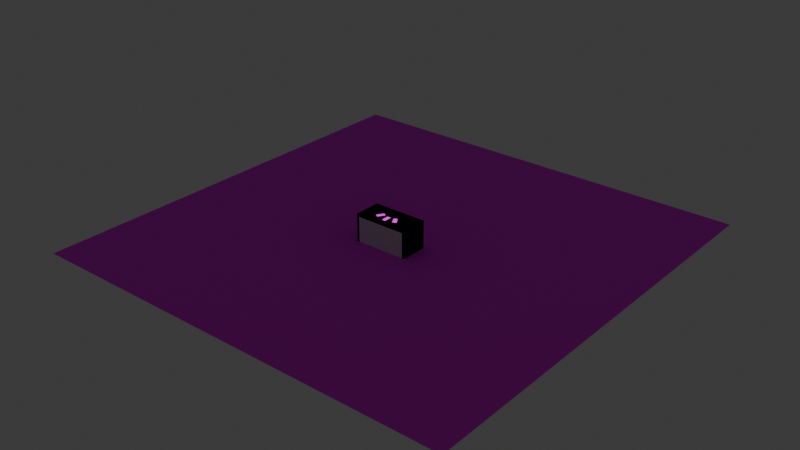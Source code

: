 # Source: layout.blend  (saved by Blender 4.4.32; exported with 4.5.12 LTS)
import bpy
from mathutils import Matrix  # noqa: F401  (used for matrix-valued properties, if any)

bpy.ops.wm.read_factory_settings(use_empty=True)
scene = bpy.context.scene
scene.name = 'Scene'

# ---- collections
col_table = bpy.data.collections.new('Table'); scene.collection.children.link(col_table)
col_refs = bpy.data.collections.new('Refs'); scene.collection.children.link(col_refs)

# ---- images (referenced by path relative to the original .blend; pixels are not part of the script)
import os
ASSET_DIR = os.environ.get("B2B_ASSET_DIR", "")  # directory of the original .blend (textures are referenced by path, not embedded)
HERE = os.path.dirname(os.path.abspath(__file__))  # packed textures are extracted next to this script under _unpacked/

def load_image(name, relpath, width, height, colorspace="sRGB"):
    """Load a texture the original file referenced (path relative to the .blend, or extracted next to this script)."""
    p = next((c for c in (os.path.join(HERE, relpath), os.path.join(ASSET_DIR, relpath)) if relpath and os.path.exists(c)), "")
    if p:
        img = bpy.data.images.load(p, check_existing=True)
        img.name = name
    else:  # same state as the original file: an image datablock whose file is absent (Cycles renders it pink)
        img = bpy.data.images.new(name, width, height)
        img.source = "FILE"
        img.filepath = "//" + (relpath or name)
    img.colorspace_settings.name = colorspace
    return img
img_megamaterial_png = load_image('megamaterial.png', 'megamaterial.png', 1024, 1024, 'sRGB')

# ---- materials (node trees are filled in below, after node groups)
mat_megamaterial = bpy.data.materials.new('megamaterial')
mat_megamaterial_emission = bpy.data.materials.new('megamaterial_emission')

# ---- material node trees
mat_megamaterial.use_nodes = True; mat_megamaterial.node_tree.nodes.clear()
_N = mat_megamaterial.node_tree.nodes; _L = mat_megamaterial.node_tree.links
n0 = _N.new('ShaderNodeBsdfPrincipled'); n0.name = 'Principled BSDF'; n0.location = (10, 300)
n0.inputs[2].default_value = 1.0
n1 = _N.new('ShaderNodeOutputMaterial'); n1.name = 'Material Output'; n1.location = (300, 300)
n2 = _N.new('ShaderNodeTexImage'); n2.name = 'Image Texture'; n2.location = (-280, 276)
n2.image = img_megamaterial_png
_L.new(n0.outputs[0], n1.inputs[0])
_L.new(n2.outputs[0], n0.inputs[0])
n1.is_active_output = True
mat_megamaterial_emission.use_nodes = True; mat_megamaterial_emission.node_tree.nodes.clear()
_N = mat_megamaterial_emission.node_tree.nodes; _L = mat_megamaterial_emission.node_tree.links
n0 = _N.new('ShaderNodeBsdfPrincipled'); n0.name = 'Principled BSDF'; n0.location = (10, 300)
n0.inputs[2].default_value = 1.0
n0.inputs[28].default_value = 1.0
n1 = _N.new('ShaderNodeOutputMaterial'); n1.name = 'Material Output'; n1.location = (300, 300)
n2 = _N.new('ShaderNodeTexImage'); n2.name = 'Image Texture'; n2.location = (-280, 276)
n2.image = img_megamaterial_png
n3 = _N.new('ShaderNodeTexImage'); n3.name = 'Image Texture.001'; n3.location = (-300, -52)
n3.image = img_megamaterial_png
_L.new(n0.outputs[0], n1.inputs[0])
_L.new(n2.outputs[0], n0.inputs[0])
_L.new(n3.outputs[0], n0.inputs[27])
n1.is_active_output = True

# ---- world
world_world = bpy.data.worlds.new('World'); scene.world = world_world
world_world.use_nodes = True; world_world.node_tree.nodes.clear()
_N = world_world.node_tree.nodes; _L = world_world.node_tree.links
n0 = _N.new('ShaderNodeOutputWorld'); n0.name = 'World Output'; n0.location = (300, 300)
n1 = _N.new('ShaderNodeBackground'); n1.name = 'Background'; n1.location = (10, 300)
n1.inputs[0].default_value = (0.05088, 0.05088, 0.05088, 1.0)
_L.new(n1.outputs[0], n0.inputs[0])
n0.is_active_output = True
world_world.color = (0.05088, 0.05088, 0.05088)
world_world.sun_shadow_jitter_overblur = 0.0

# ---- meshes
me_plane_001 = bpy.data.meshes.new('Plane.001')
me_plane_001.from_pydata([(1.0, 0.0, 1.0), (-1.0, 0.0, 1.0), (1.0, -1.0, 1.0), (-1.0, -1.0, 1.0), (1.0, 0.0, 0.0), (-1.0, 0.0, 0.0), (1.0, -1.0, 0.0), (-1.0, -1.0, 0.0)], [], [(3, 1, 5, 7), (0, 2, 6, 4), (2, 0, 1, 3)])
_uv = me_plane_001.uv_layers.new(name='UVMap')
_uv.uv.foreach_set('vector', [0.1908, 0.4262, 0.1908, 0.4262, 0.1908, 0.4262, 0.1908, 0.4262, 0.1908, 0.4262, 0.1908, 0.4262, 0.1908, 0.4262, 0.1908, 0.4262, 0.1908, 0.4262, 0.1908, 0.4262, 0.1908, 0.4262, 0.1908, 0.4262])
me_plane_001.materials.append(mat_megamaterial)
me_plane_001.update()
me_plane = bpy.data.meshes.new('Plane')
me_plane.from_pydata([(-8.0, -8.0, 0.0), (8.0, -8.0, 0.0), (-8.0, 8.0, 0.0), (8.0, 8.0, 0.0), (-8.0, 0.0, 0.0), (0.0, -8.0, 0.0), (8.0, 0.0, 0.0), (0.0, 8.0, 0.0), (0.0, 0.0, 0.0), (-8.0, -4.0, 0.0), (4.0, -8.0, 0.0), (8.0, 4.0, 0.0), (-4.0, 8.0, 0.0), (-8.0, 4.0, 0.0), (-4.0, -8.0, 0.0), (8.0, -4.0, 0.0), (4.0, 8.0, 0.0), (0.0, 4.0, 0.0), (0.0, -4.0, 0.0), (-4.0, 0.0, 0.0), (4.0, 0.0, 0.0), (4.0, -4.0, 0.0), (-4.0, -4.0, 0.0), (-4.0, 4.0, 0.0), (4.0, 4.0, 0.0), (-8.0, -6.0, 0.0), (6.0, -8.0, 0.0), (8.0, 6.0, 0.0), (-6.0, 8.0, 0.0), (-8.0, 2.0, 0.0), (-2.0, -8.0, 0.0), (8.0, -2.0, 0.0), (2.0, 8.0, 0.0), (0.0, 6.0, 0.0), (0.0, -2.0, 0.0), (-6.0, 0.0, 0.0), (2.0, 0.0, 0.0), (-8.0, -2.0, 0.0), (2.0, -8.0, 0.0), (8.0, 2.0, 0.0), (-2.0, 8.0, 0.0), (-8.0, 6.0, 0.0), (-6.0, -8.0, 0.0), (8.0, -6.0, 0.0), (6.0, 8.0, 0.0), (0.0, 2.0, 0.0), (0.0, -6.0, 0.0), (-2.0, 0.0, 0.0), (6.0, 0.0, 0.0), (4.0, -2.0, 0.0), (4.0, -6.0, 0.0), (2.0, -4.0, 0.0), (6.0, -4.0, 0.0), (-4.0, -2.0, 0.0), (-4.0, -6.0, 0.0), (-6.0, -4.0, 0.0), (-2.0, -4.0, 0.0), (-4.0, 6.0, 0.0), (-4.0, 2.0, 0.0), (-6.0, 4.0, 0.0), (-2.0, 4.0, 0.0), (4.0, 6.0, 0.0), (4.0, 2.0, 0.0), (2.0, 4.0, 0.0), (6.0, 4.0, 0.0), (6.0, 2.0, 0.0), (2.0, 2.0, 0.0), (2.0, 6.0, 0.0), (-2.0, 2.0, 0.0), (-6.0, 2.0, 0.0), (-6.0, 6.0, 0.0), (-2.0, -6.0, 0.0), (-6.0, -6.0, 0.0), (-6.0, -2.0, 0.0), (6.0, -6.0, 0.0), (2.0, -6.0, 0.0), (2.0, -2.0, 0.0), (6.0, -2.0, 0.0), (-2.0, -2.0, 0.0), (-2.0, 6.0, 0.0), (6.0, 6.0, 0.0), (-8.0, -7.0, 0.0), (7.0, -8.0, 0.0), (8.0, 7.0, 0.0), (-7.0, 8.0, 0.0), (-8.0, 1.0, 0.0), (-1.0, -8.0, 0.0), (8.0, -1.0, 0.0), (1.0, 8.0, 0.0), (0.0, 7.0, 0.0), (0.0, -1.0, 0.0), (-7.0, 0.0, 0.0), (1.0, 0.0, 0.0), (-8.0, -3.0, 0.0), (3.0, -8.0, 0.0), (8.0, 3.0, 0.0), (-3.0, 8.0, 0.0), (-8.0, 5.0, 0.0), (-5.0, -8.0, 0.0), (8.0, -5.0, 0.0), (5.0, 8.0, 0.0), (0.0, 3.0, 0.0), (0.0, -5.0, 0.0), (-3.0, 0.0, 0.0), (5.0, 0.0, 0.0), (4.0, -1.0, 0.0), (4.0, -5.0, 0.0), (1.0, -4.0, 0.0), (5.0, -4.0, 0.0), (-4.0, -1.0, 0.0), (-4.0, -5.0, 0.0), (-7.0, -4.0, 0.0), (-3.0, -4.0, 0.0), (-4.0, 7.0, 0.0), (-4.0, 3.0, 0.0), (-7.0, 4.0, 0.0), (-3.0, 4.0, 0.0), (4.0, 7.0, 0.0), (4.0, 3.0, 0.0), (1.0, 4.0, 0.0), (5.0, 4.0, 0.0), (-8.0, -5.0, 0.0), (5.0, -8.0, 0.0), (8.0, 5.0, 0.0), (-5.0, 8.0, 0.0), (-8.0, 3.0, 0.0), (-3.0, -8.0, 0.0), (8.0, -3.0, 0.0), (3.0, 8.0, 0.0), (0.0, 5.0, 0.0), (0.0, -3.0, 0.0), (-5.0, 0.0, 0.0), (3.0, 0.0, 0.0), (-8.0, -1.0, 0.0), (1.0, -8.0, 0.0), (8.0, 1.0, 0.0), (-1.0, 8.0, 0.0), (-8.0, 7.0, 0.0), (-7.0, -8.0, 0.0), (8.0, -7.0, 0.0), (7.0, 8.0, 0.0), (0.0, 1.0, 0.0), (0.0, -7.0, 0.0), (-1.0, 0.0, 0.0), (7.0, 0.0, 0.0), (4.0, -3.0, 0.0), (4.0, -7.0, 0.0), (3.0, -4.0, 0.0), (7.0, -4.0, 0.0), (-4.0, -3.0, 0.0), (-4.0, -7.0, 0.0), (-5.0, -4.0, 0.0), (-1.0, -4.0, 0.0), (-4.0, 5.0, 0.0), (-4.0, 1.0, 0.0), (-5.0, 4.0, 0.0), (-1.0, 4.0, 0.0), (4.0, 5.0, 0.0), (4.0, 1.0, 0.0), (3.0, 4.0, 0.0), (7.0, 4.0, 0.0), (6.0, 3.0, 0.0), (6.0, 1.0, 0.0), (5.0, 2.0, 0.0), (7.0, 2.0, 0.0), (2.0, 3.0, 0.0), (2.0, 1.0, 0.0), (1.0, 2.0, 0.0), (3.0, 2.0, 0.0), (2.0, 7.0, 0.0), (2.0, 5.0, 0.0), (1.0, 6.0, 0.0), (3.0, 6.0, 0.0), (-2.0, 3.0, 0.0), (-2.0, 1.0, 0.0), (-3.0, 2.0, 0.0), (-1.0, 2.0, 0.0), (-6.0, 3.0, 0.0), (-6.0, 1.0, 0.0), (-7.0, 2.0, 0.0), (-5.0, 2.0, 0.0), (-6.0, 7.0, 0.0), (-6.0, 5.0, 0.0), (-7.0, 6.0, 0.0), (-5.0, 6.0, 0.0), (-2.0, -5.0, 0.0), (-2.0, -7.0, 0.0), (-3.0, -6.0, 0.0), (-1.0, -6.0, 0.0), (-6.0, -5.0, 0.0), (-6.0, -7.0, 0.0), (-7.0, -6.0, 0.0), (-5.0, -6.0, 0.0), (-6.0, -1.0, 0.0), (-6.0, -3.0, 0.0), (-7.0, -2.0, 0.0), (-5.0, -2.0, 0.0), (6.0, -5.0, 0.0), (6.0, -7.0, 0.0), (5.0, -6.0, 0.0), (7.0, -6.0, 0.0), (2.0, -5.0, 0.0), (2.0, -7.0, 0.0), (1.0, -6.0, 0.0), (3.0, -6.0, 0.0), (2.0, -1.0, 0.0), (2.0, -3.0, 0.0), (1.0, -2.0, 0.0), (3.0, -2.0, 0.0), (6.0, -1.0, 0.0), (6.0, -3.0, 0.0), (5.0, -2.0, 0.0), (7.0, -2.0, 0.0), (-2.0, -1.0, 0.0), (-2.0, -3.0, 0.0), (-3.0, -2.0, 0.0), (-1.0, -2.0, 0.0), (-2.0, 7.0, 0.0), (-2.0, 5.0, 0.0), (-3.0, 6.0, 0.0), (-1.0, 6.0, 0.0), (6.0, 7.0, 0.0), (6.0, 5.0, 0.0), (5.0, 6.0, 0.0), (7.0, 6.0, 0.0), (7.0, 5.0, 0.0), (5.0, 5.0, 0.0), (5.0, 7.0, 0.0), (-1.0, 5.0, 0.0), (-3.0, 5.0, 0.0), (-3.0, 7.0, 0.0), (-1.0, -3.0, 0.0), (-3.0, -3.0, 0.0), (-3.0, -1.0, 0.0), (7.0, -3.0, 0.0), (5.0, -3.0, 0.0), (5.0, -1.0, 0.0), (3.0, -3.0, 0.0), (1.0, -3.0, 0.0), (1.0, -1.0, 0.0), (3.0, -7.0, 0.0), (1.0, -7.0, 0.0), (1.0, -5.0, 0.0), (7.0, -7.0, 0.0), (5.0, -7.0, 0.0), (5.0, -5.0, 0.0), (-5.0, -3.0, 0.0), (-7.0, -3.0, 0.0), (-7.0, -1.0, 0.0), (-5.0, -7.0, 0.0), (-7.0, -7.0, 0.0), (-7.0, -5.0, 0.0), (-1.0, -7.0, 0.0), (-3.0, -7.0, 0.0), (-3.0, -5.0, 0.0), (-5.0, 5.0, 0.0), (-7.0, 5.0, 0.0), (-7.0, 7.0, 0.0), (-5.0, 1.0, 0.0), (-7.0, 1.0, 0.0), (-7.0, 3.0, 0.0), (-1.0, 1.0, 0.0), (-3.0, 1.0, 0.0), (-3.0, 3.0, 0.0), (3.0, 5.0, 0.0), (1.0, 5.0, 0.0), (1.0, 7.0, 0.0), (3.0, 1.0, 0.0), (1.0, 1.0, 0.0), (1.0, 3.0, 0.0), (7.0, 1.0, 0.0), (5.0, 1.0, 0.0), (5.0, 3.0, 0.0), (7.0, 3.0, 0.0), (3.0, 3.0, 0.0), (3.0, 7.0, 0.0), (-1.0, 3.0, 0.0), (-5.0, 3.0, 0.0), (-5.0, 7.0, 0.0), (-1.0, -5.0, 0.0), (-5.0, -5.0, 0.0), (-5.0, -1.0, 0.0), (7.0, -5.0, 0.0), (3.0, -5.0, 0.0), (3.0, -1.0, 0.0), (7.0, -1.0, 0.0), (-1.0, -1.0, 0.0), (-1.0, 7.0, 0.0), (7.0, 7.0, 0.0)], [], [(288, 83, 3, 140), (287, 89, 7, 136), (286, 90, 8, 143), (285, 87, 6, 144), (284, 105, 20, 132), (283, 106, 21, 147), (282, 99, 15, 148), (281, 109, 19, 131), (280, 110, 22, 151), (279, 102, 18, 152), (278, 113, 12, 124), (277, 114, 23, 155), (276, 101, 17, 156), (275, 117, 16, 128), (274, 118, 24, 159), (273, 95, 11, 160), (272, 161, 64, 120), (271, 162, 65, 163), (270, 135, 39, 164), (269, 165, 63, 119), (268, 166, 66, 167), (267, 158, 62, 168), (266, 169, 32, 88), (265, 170, 67, 171), (264, 157, 61, 172), (263, 173, 60, 116), (262, 174, 68, 175), (261, 141, 45, 176), (260, 177, 59, 115), (259, 178, 69, 179), (258, 154, 58, 180), (257, 181, 28, 84), (256, 182, 70, 183), (255, 153, 57, 184), (254, 185, 56, 112), (253, 186, 71, 187), (252, 142, 46, 188), (251, 189, 55, 111), (250, 190, 72, 191), (249, 150, 54, 192), (248, 193, 35, 91), (247, 194, 73, 195), (246, 149, 53, 196), (245, 197, 52, 108), (244, 198, 74, 199), (243, 139, 43, 200), (242, 201, 51, 107), (241, 202, 75, 203), (240, 146, 50, 204), (239, 205, 36, 92), (238, 206, 76, 207), (237, 145, 49, 208), (236, 209, 48, 104), (235, 210, 77, 211), (234, 127, 31, 212), (233, 213, 47, 103), (232, 214, 78, 215), (231, 130, 34, 216), (230, 217, 40, 96), (229, 218, 79, 219), (228, 129, 33, 220), (227, 221, 44, 100), (226, 222, 80, 223), (225, 123, 27, 224), (222, 225, 224, 80), (64, 160, 225, 222), (160, 11, 123, 225), (157, 226, 223, 61), (24, 120, 226, 157), (120, 64, 222, 226), (117, 227, 100, 16), (61, 223, 227, 117), (223, 80, 221, 227), (218, 228, 220, 79), (60, 156, 228, 218), (156, 17, 129, 228), (153, 229, 219, 57), (23, 116, 229, 153), (116, 60, 218, 229), (113, 230, 96, 12), (57, 219, 230, 113), (219, 79, 217, 230), (214, 231, 216, 78), (56, 152, 231, 214), (152, 18, 130, 231), (149, 232, 215, 53), (22, 112, 232, 149), (112, 56, 214, 232), (109, 233, 103, 19), (53, 215, 233, 109), (215, 78, 213, 233), (210, 234, 212, 77), (52, 148, 234, 210), (148, 15, 127, 234), (145, 235, 211, 49), (21, 108, 235, 145), (108, 52, 210, 235), (105, 236, 104, 20), (49, 211, 236, 105), (211, 77, 209, 236), (206, 237, 208, 76), (51, 147, 237, 206), (147, 21, 145, 237), (130, 238, 207, 34), (18, 107, 238, 130), (107, 51, 206, 238), (90, 239, 92, 8), (34, 207, 239, 90), (207, 76, 205, 239), (202, 240, 204, 75), (38, 94, 240, 202), (94, 10, 146, 240), (142, 241, 203, 46), (5, 134, 241, 142), (134, 38, 202, 241), (102, 242, 107, 18), (46, 203, 242, 102), (203, 75, 201, 242), (198, 243, 200, 74), (26, 82, 243, 198), (82, 1, 139, 243), (146, 244, 199, 50), (10, 122, 244, 146), (122, 26, 198, 244), (106, 245, 108, 21), (50, 199, 245, 106), (199, 74, 197, 245), (194, 246, 196, 73), (55, 151, 246, 194), (151, 22, 149, 246), (93, 247, 195, 37), (9, 111, 247, 93), (111, 55, 194, 247), (133, 248, 91, 4), (37, 195, 248, 133), (195, 73, 193, 248), (190, 249, 192, 72), (42, 98, 249, 190), (98, 14, 150, 249), (81, 250, 191, 25), (0, 138, 250, 81), (138, 42, 190, 250), (121, 251, 111, 9), (25, 191, 251, 121), (191, 72, 189, 251), (186, 252, 188, 71), (30, 86, 252, 186), (86, 5, 142, 252), (150, 253, 187, 54), (14, 126, 253, 150), (126, 30, 186, 253), (110, 254, 112, 22), (54, 187, 254, 110), (187, 71, 185, 254), (182, 255, 184, 70), (59, 155, 255, 182), (155, 23, 153, 255), (97, 256, 183, 41), (13, 115, 256, 97), (115, 59, 182, 256), (137, 257, 84, 2), (41, 183, 257, 137), (183, 70, 181, 257), (178, 258, 180, 69), (35, 131, 258, 178), (131, 19, 154, 258), (85, 259, 179, 29), (4, 91, 259, 85), (91, 35, 178, 259), (125, 260, 115, 13), (29, 179, 260, 125), (179, 69, 177, 260), (174, 261, 176, 68), (47, 143, 261, 174), (143, 8, 141, 261), (154, 262, 175, 58), (19, 103, 262, 154), (103, 47, 174, 262), (114, 263, 116, 23), (58, 175, 263, 114), (175, 68, 173, 263), (170, 264, 172, 67), (63, 159, 264, 170), (159, 24, 157, 264), (129, 265, 171, 33), (17, 119, 265, 129), (119, 63, 170, 265), (89, 266, 88, 7), (33, 171, 266, 89), (171, 67, 169, 266), (166, 267, 168, 66), (36, 132, 267, 166), (132, 20, 158, 267), (141, 268, 167, 45), (8, 92, 268, 141), (92, 36, 166, 268), (101, 269, 119, 17), (45, 167, 269, 101), (167, 66, 165, 269), (162, 270, 164, 65), (48, 144, 270, 162), (144, 6, 135, 270), (158, 271, 163, 62), (20, 104, 271, 158), (104, 48, 162, 271), (118, 272, 120, 24), (62, 163, 272, 118), (163, 65, 161, 272), (161, 273, 160, 64), (65, 164, 273, 161), (164, 39, 95, 273), (165, 274, 159, 63), (66, 168, 274, 165), (168, 62, 118, 274), (169, 275, 128, 32), (67, 172, 275, 169), (172, 61, 117, 275), (173, 276, 156, 60), (68, 176, 276, 173), (176, 45, 101, 276), (177, 277, 155, 59), (69, 180, 277, 177), (180, 58, 114, 277), (181, 278, 124, 28), (70, 184, 278, 181), (184, 57, 113, 278), (185, 279, 152, 56), (71, 188, 279, 185), (188, 46, 102, 279), (189, 280, 151, 55), (72, 192, 280, 189), (192, 54, 110, 280), (193, 281, 131, 35), (73, 196, 281, 193), (196, 53, 109, 281), (197, 282, 148, 52), (74, 200, 282, 197), (200, 43, 99, 282), (201, 283, 147, 51), (75, 204, 283, 201), (204, 50, 106, 283), (205, 284, 132, 36), (76, 208, 284, 205), (208, 49, 105, 284), (209, 285, 144, 48), (77, 212, 285, 209), (212, 31, 87, 285), (213, 286, 143, 47), (78, 216, 286, 213), (216, 34, 90, 286), (217, 287, 136, 40), (79, 220, 287, 217), (220, 33, 89, 287), (221, 288, 140, 44), (80, 224, 288, 221), (224, 27, 83, 288)])
_uv = me_plane.uv_layers.new(name='UVMap')
_uv.uv.foreach_set('vector', [0.01033, 0.3454, 0.01033, 0.3454, 0.01033, 0.3486, 0.01033, 0.3486, 0.01033, 0.3454, 0.01033, 0.3454, 0.01033, 0.3486, 0.01033, 0.3486, 0.01033, 0.3195, 0.01033, 0.3195, 0.01033, 0.3228, 0.01033, 0.3228, 0.01033, 0.3195, 0.01033, 0.3195, 0.01033, 0.3228, 0.01033, 0.3228, 0.01033, 0.3195, 0.01033, 0.3195, 0.01033, 0.3228, 0.01033, 0.3228, 0.01033, 0.3066, 0.01033, 0.3066, 0.01033, 0.3098, 0.01033, 0.3098, 0.01033, 0.3066, 0.01033, 0.3066, 0.01033, 0.3098, 0.01033, 0.3098, 0.01033, 0.3195, 0.01033, 0.3195, 0.01033, 0.3228, 0.01033, 0.3228, 0.01033, 0.3066, 0.01033, 0.3066, 0.01033, 0.3098, 0.01033, 0.3098, 0.01033, 0.3066, 0.01033, 0.3066, 0.01033, 0.3098, 0.01033, 0.3098, 0.01033, 0.3454, 0.01033, 0.3454, 0.01033, 0.3486, 0.01033, 0.3486, 0.01033, 0.3324, 0.01033, 0.3324, 0.01033, 0.3357, 0.01033, 0.3357, 0.01033, 0.3324, 0.01033, 0.3324, 0.01033, 0.3357, 0.01033, 0.3357, 0.01033, 0.3454, 0.01033, 0.3454, 0.01033, 0.3486, 0.01033, 0.3486, 0.01033, 0.3324, 0.01033, 0.3324, 0.01033, 0.3357, 0.01033, 0.3357, 0.01033, 0.3324, 0.01033, 0.3324, 0.01033, 0.3357, 0.01033, 0.3357, 0.01033, 0.3324, 0.01033, 0.3324, 0.01033, 0.3357, 0.01033, 0.3357, 0.01033, 0.326, 0.01033, 0.326, 0.01033, 0.3292, 0.01033, 0.3292, 0.01033, 0.326, 0.01033, 0.326, 0.01033, 0.3292, 0.01033, 0.3292, 0.01033, 0.3324, 0.01033, 0.3324, 0.01033, 0.3357, 0.01033, 0.3357, 0.01033, 0.326, 0.01033, 0.326, 0.01033, 0.3292, 0.01033, 0.3292, 0.01033, 0.326, 0.01033, 0.326, 0.01033, 0.3292, 0.01033, 0.3292, 0.01033, 0.3454, 0.01033, 0.3454, 0.01033, 0.3486, 0.01033, 0.3486, 0.01033, 0.3389, 0.01033, 0.3389, 0.01033, 0.3421, 0.01033, 0.3421, 0.01033, 0.3389, 0.01033, 0.3389, 0.01033, 0.3421, 0.01033, 0.3421, 0.01033, 0.3324, 0.01033, 0.3324, 0.01033, 0.3357, 0.01033, 0.3357, 0.01033, 0.326, 0.01033, 0.326, 0.01033, 0.3292, 0.01033, 0.3292, 0.01033, 0.326, 0.01033, 0.326, 0.01033, 0.3292, 0.01033, 0.3292, 0.01033, 0.3324, 0.01033, 0.3324, 0.01033, 0.3357, 0.01033, 0.3357, 0.01033, 0.326, 0.01033, 0.326, 0.01033, 0.3292, 0.01033, 0.3292, 0.01033, 0.326, 0.01033, 0.326, 0.01033, 0.3292, 0.01033, 0.3292, 0.01033, 0.3454, 0.01033, 0.3454, 0.01033, 0.3486, 0.01033, 0.3486, 0.01033, 0.3389, 0.01033, 0.3389, 0.01033, 0.3421, 0.01033, 0.3421, 0.01033, 0.3389, 0.01033, 0.3389, 0.01033, 0.3421, 0.01033, 0.3421, 0.01033, 0.3066, 0.01033, 0.3066, 0.01033, 0.3098, 0.01033, 0.3098, 0.01033, 0.3002, 0.01033, 0.3002, 0.01033, 0.3034, 0.01033, 0.3034, 0.01033, 0.3002, 0.01033, 0.3002, 0.01033, 0.3034, 0.01033, 0.3034, 0.01033, 0.3066, 0.01033, 0.3066, 0.01033, 0.3098, 0.01033, 0.3098, 0.01033, 0.3002, 0.01033, 0.3002, 0.01033, 0.3034, 0.01033, 0.3034, 0.01033, 0.3002, 0.01033, 0.3002, 0.01033, 0.3034, 0.01033, 0.3034, 0.01033, 0.3195, 0.01033, 0.3195, 0.01033, 0.3228, 0.01033, 0.3228, 0.01033, 0.3131, 0.01033, 0.3131, 0.01033, 0.3163, 0.01033, 0.3163, 0.01033, 0.3131, 0.01033, 0.3131, 0.01033, 0.3163, 0.01033, 0.3163, 0.01033, 0.3066, 0.01033, 0.3066, 0.01033, 0.3098, 0.01033, 0.3098, 0.01033, 0.3002, 0.01033, 0.3002, 0.01033, 0.3034, 0.01033, 0.3034, 0.01033, 0.3002, 0.01033, 0.3002, 0.01033, 0.3034, 0.01033, 0.3034, 0.01033, 0.3066, 0.01033, 0.3066, 0.01033, 0.3098, 0.01033, 0.3098, 0.01033, 0.3002, 0.01033, 0.3002, 0.01033, 0.3034, 0.01033, 0.3034, 0.01033, 0.3002, 0.01033, 0.3002, 0.01033, 0.3034, 0.01033, 0.3034, 0.01033, 0.3195, 0.01033, 0.3195, 0.01033, 0.3228, 0.01033, 0.3228, 0.01033, 0.3131, 0.01033, 0.3131, 0.01033, 0.3163, 0.01033, 0.3163, 0.01033, 0.3131, 0.01033, 0.3131, 0.01033, 0.3163, 0.01033, 0.3163, 0.01033, 0.3195, 0.01033, 0.3195, 0.01033, 0.3228, 0.01033, 0.3228, 0.01033, 0.3131, 0.01033, 0.3131, 0.01033, 0.3163, 0.01033, 0.3163, 0.01033, 0.3131, 0.01033, 0.3131, 0.01033, 0.3163, 0.01033, 0.3163, 0.01033, 0.3195, 0.01033, 0.3195, 0.01033, 0.3228, 0.01033, 0.3228, 0.01033, 0.3131, 0.01033, 0.3131, 0.01033, 0.3163, 0.01033, 0.3163, 0.01033, 0.3131, 0.01033, 0.3131, 0.01033, 0.3163, 0.01033, 0.3163, 0.01033, 0.3454, 0.01033, 0.3454, 0.01033, 0.3486, 0.01033, 0.3486, 0.01033, 0.3389, 0.01033, 0.3389, 0.01033, 0.3421, 0.01033, 0.3421, 0.01033, 0.3389, 0.01033, 0.3389, 0.01033, 0.3421, 0.01033, 0.3421, 0.01033, 0.3454, 0.01033, 0.3454, 0.01033, 0.3486, 0.01033, 0.3486, 0.01033, 0.3389, 0.01033, 0.3389, 0.01033, 0.3421, 0.01033, 0.3421, 0.01033, 0.3389, 0.01033, 0.3389, 0.01033, 0.3421, 0.01033, 0.3421, 0.01033, 0.3389, 0.01033, 0.3389, 0.01033, 0.3421, 0.01033, 0.3421, 0.01033, 0.3357, 0.01033, 0.3357, 0.01033, 0.3389, 0.01033, 0.3389, 0.01033, 0.3357, 0.01033, 0.3357, 0.01033, 0.3389, 0.01033, 0.3389, 0.01033, 0.3389, 0.01033, 0.3389, 0.01033, 0.3421, 0.01033, 0.3421, 0.01033, 0.3357, 0.01033, 0.3357, 0.01033, 0.3389, 0.01033, 0.3389, 0.01033, 0.3357, 0.01033, 0.3357, 0.01033, 0.3389, 0.01033, 0.3389, 0.01033, 0.3454, 0.01033, 0.3454, 0.01033, 0.3486, 0.01033, 0.3486, 0.01033, 0.3421, 0.01033, 0.3421, 0.01033, 0.3454, 0.01033, 0.3454, 0.01033, 0.3421, 0.01033, 0.3421, 0.01033, 0.3454, 0.01033, 0.3454, 0.01033, 0.3389, 0.01033, 0.3389, 0.01033, 0.3421, 0.01033, 0.3421, 0.01033, 0.3357, 0.01033, 0.3357, 0.01033, 0.3389, 0.01033, 0.3389, 0.01033, 0.3357, 0.01033, 0.3357, 0.01033, 0.3389, 0.01033, 0.3389, 0.01033, 0.3389, 0.01033, 0.3389, 0.01033, 0.3421, 0.01033, 0.3421, 0.01033, 0.3357, 0.01033, 0.3357, 0.01033, 0.3389, 0.01033, 0.3389, 0.01033, 0.3357, 0.01033, 0.3357, 0.01033, 0.3389, 0.01033, 0.3389, 0.01033, 0.3454, 0.01033, 0.3454, 0.01033, 0.3486, 0.01033, 0.3486, 0.01033, 0.3421, 0.01033, 0.3421, 0.01033, 0.3454, 0.01033, 0.3454, 0.01033, 0.3421, 0.01033, 0.3421, 0.01033, 0.3454, 0.01033, 0.3454, 0.01033, 0.3131, 0.01033, 0.3131, 0.01033, 0.3163, 0.01033, 0.3163, 0.01033, 0.3098, 0.01033, 0.3098, 0.01033, 0.3131, 0.01033, 0.3131, 0.01033, 0.3098, 0.01033, 0.3098, 0.01033, 0.3131, 0.01033, 0.3131, 0.01033, 0.3131, 0.01033, 0.3131, 0.01033, 0.3163, 0.01033, 0.3163, 0.01033, 0.3098, 0.01033, 0.3098, 0.01033, 0.3131, 0.01033, 0.3131, 0.01033, 0.3098, 0.01033, 0.3098, 0.01033, 0.3131, 0.01033, 0.3131, 0.01033, 0.3195, 0.01033, 0.3195, 0.01033, 0.3228, 0.01033, 0.3228, 0.01033, 0.3163, 0.01033, 0.3163, 0.01033, 0.3195, 0.01033, 0.3195, 0.01033, 0.3163, 0.01033, 0.3163, 0.01033, 0.3195, 0.01033, 0.3195, 0.01033, 0.3131, 0.01033, 0.3131, 0.01033, 0.3163, 0.01033, 0.3163, 0.01033, 0.3098, 0.01033, 0.3098, 0.01033, 0.3131, 0.01033, 0.3131, 0.01033, 0.3098, 0.01033, 0.3098, 0.01033, 0.3131, 0.01033, 0.3131, 0.01033, 0.3131, 0.01033, 0.3131, 0.01033, 0.3163, 0.01033, 0.3163, 0.01033, 0.3098, 0.01033, 0.3098, 0.01033, 0.3131, 0.01033, 0.3131, 0.01033, 0.3098, 0.01033, 0.3098, 0.01033, 0.3131, 0.01033, 0.3131, 0.01033, 0.3195, 0.01033, 0.3195, 0.01033, 0.3228, 0.01033, 0.3228, 0.01033, 0.3163, 0.01033, 0.3163, 0.01033, 0.3195, 0.01033, 0.3195, 0.01033, 0.3163, 0.01033, 0.3163, 0.01033, 0.3195, 0.01033, 0.3195, 0.01033, 0.3131, 0.01033, 0.3131, 0.01033, 0.3163, 0.01033, 0.3163, 0.01033, 0.3098, 0.01033, 0.3098, 0.01033, 0.3131, 0.01033, 0.3131, 0.01033, 0.3098, 0.01033, 0.3098, 0.01033, 0.3131, 0.01033, 0.3131, 0.01033, 0.3131, 0.01033, 0.3131, 0.01033, 0.3163, 0.01033, 0.3163, 0.01033, 0.3098, 0.01033, 0.3098, 0.01033, 0.3131, 0.01033, 0.3131, 0.01033, 0.3098, 0.01033, 0.3098, 0.01033, 0.3131, 0.01033, 0.3131, 0.01033, 0.3195, 0.01033, 0.3195, 0.01033, 0.3228, 0.01033, 0.3228, 0.01033, 0.3163, 0.01033, 0.3163, 0.01033, 0.3195, 0.01033, 0.3195, 0.01033, 0.3163, 0.01033, 0.3163, 0.01033, 0.3195, 0.01033, 0.3195, 0.01033, 0.3002, 0.01033, 0.3002, 0.01033, 0.3034, 0.01033, 0.3034, 0.01033, 0.2969, 0.01033, 0.2969, 0.01033, 0.3002, 0.01033, 0.3002, 0.01033, 0.2969, 0.01033, 0.2969, 0.01033, 0.3002, 0.01033, 0.3002, 0.01033, 0.3002, 0.01033, 0.3002, 0.01033, 0.3034, 0.01033, 0.3034, 0.01033, 0.2969, 0.01033, 0.2969, 0.01033, 0.3002, 0.01033, 0.3002, 0.01033, 0.2969, 0.01033, 0.2969, 0.01033, 0.3002, 0.01033, 0.3002, 0.01033, 0.3066, 0.01033, 0.3066, 0.01033, 0.3098, 0.01033, 0.3098, 0.01033, 0.3034, 0.01033, 0.3034, 0.01033, 0.3066, 0.01033, 0.3066, 0.01033, 0.3034, 0.01033, 0.3034, 0.01033, 0.3066, 0.01033, 0.3066, 0.01033, 0.3002, 0.01033, 0.3002, 0.01033, 0.3034, 0.01033, 0.3034, 0.01033, 0.2969, 0.01033, 0.2969, 0.01033, 0.3002, 0.01033, 0.3002, 0.01033, 0.2969, 0.01033, 0.2969, 0.01033, 0.3002, 0.01033, 0.3002, 0.01033, 0.3002, 0.01033, 0.3002, 0.01033, 0.3034, 0.01033, 0.3034, 0.01033, 0.2969, 0.01033, 0.2969, 0.01033, 0.3002, 0.01033, 0.3002, 0.01033, 0.2969, 0.01033, 0.2969, 0.01033, 0.3002, 0.01033, 0.3002, 0.01033, 0.3066, 0.01033, 0.3066, 0.01033, 0.3098, 0.01033, 0.3098, 0.01033, 0.3034, 0.01033, 0.3034, 0.01033, 0.3066, 0.01033, 0.3066, 0.01033, 0.3034, 0.01033, 0.3034, 0.01033, 0.3066, 0.01033, 0.3066, 0.01033, 0.3131, 0.01033, 0.3131, 0.01033, 0.3163, 0.01033, 0.3163, 0.01033, 0.3098, 0.01033, 0.3098, 0.01033, 0.3131, 0.01033, 0.3131, 0.01033, 0.3098, 0.01033, 0.3098, 0.01033, 0.3131, 0.01033, 0.3131, 0.01033, 0.3131, 0.01033, 0.3131, 0.01033, 0.3163, 0.01033, 0.3163, 0.01033, 0.3098, 0.01033, 0.3098, 0.01033, 0.3131, 0.01033, 0.3131, 0.01033, 0.3098, 0.01033, 0.3098, 0.01033, 0.3131, 0.01033, 0.3131, 0.01033, 0.3195, 0.01033, 0.3195, 0.01033, 0.3228, 0.01033, 0.3228, 0.01033, 0.3163, 0.01033, 0.3163, 0.01033, 0.3195, 0.01033, 0.3195, 0.01033, 0.3163, 0.01033, 0.3163, 0.01033, 0.3195, 0.01033, 0.3195, 0.01033, 0.3002, 0.01033, 0.3002, 0.01033, 0.3034, 0.01033, 0.3034, 0.01033, 0.2969, 0.01033, 0.2969, 0.01033, 0.3002, 0.01033, 0.3002, 0.01033, 0.2969, 0.01033, 0.2969, 0.01033, 0.3002, 0.01033, 0.3002, 0.01033, 0.3002, 0.01033, 0.3002, 0.01033, 0.3034, 0.01033, 0.3034, 0.01033, 0.2969, 0.01033, 0.2969, 0.01033, 0.3002, 0.01033, 0.3002, 0.01033, 0.2969, 0.01033, 0.2969, 0.01033, 0.3002, 0.01033, 0.3002, 0.01033, 0.3066, 0.01033, 0.3066, 0.01033, 0.3098, 0.01033, 0.3098, 0.01033, 0.3034, 0.01033, 0.3034, 0.01033, 0.3066, 0.01033, 0.3066, 0.01033, 0.3034, 0.01033, 0.3034, 0.01033, 0.3066, 0.01033, 0.3066, 0.01033, 0.3002, 0.01033, 0.3002, 0.01033, 0.3034, 0.01033, 0.3034, 0.01033, 0.2969, 0.01033, 0.2969, 0.01033, 0.3002, 0.01033, 0.3002, 0.01033, 0.2969, 0.01033, 0.2969, 0.01033, 0.3002, 0.01033, 0.3002, 0.01033, 0.3002, 0.01033, 0.3002, 0.01033, 0.3034, 0.01033, 0.3034, 0.01033, 0.2969, 0.01033, 0.2969, 0.01033, 0.3002, 0.01033, 0.3002, 0.01033, 0.2969, 0.01033, 0.2969, 0.01033, 0.3002, 0.01033, 0.3002, 0.01033, 0.3066, 0.01033, 0.3066, 0.01033, 0.3098, 0.01033, 0.3098, 0.01033, 0.3034, 0.01033, 0.3034, 0.01033, 0.3066, 0.01033, 0.3066, 0.01033, 0.3034, 0.01033, 0.3034, 0.01033, 0.3066, 0.01033, 0.3066, 0.01033, 0.3389, 0.01033, 0.3389, 0.01033, 0.3421, 0.01033, 0.3421, 0.01033, 0.3357, 0.01033, 0.3357, 0.01033, 0.3389, 0.01033, 0.3389, 0.01033, 0.3357, 0.01033, 0.3357, 0.01033, 0.3389, 0.01033, 0.3389, 0.01033, 0.3389, 0.01033, 0.3389, 0.01033, 0.3421, 0.01033, 0.3421, 0.01033, 0.3357, 0.01033, 0.3357, 0.01033, 0.3389, 0.01033, 0.3389, 0.01033, 0.3357, 0.01033, 0.3357, 0.01033, 0.3389, 0.01033, 0.3389, 0.01033, 0.3454, 0.01033, 0.3454, 0.01033, 0.3486, 0.01033, 0.3486, 0.01033, 0.3421, 0.01033, 0.3421, 0.01033, 0.3454, 0.01033, 0.3454, 0.01033, 0.3421, 0.01033, 0.3421, 0.01033, 0.3454, 0.01033, 0.3454, 0.01033, 0.326, 0.01033, 0.326, 0.01033, 0.3292, 0.01033, 0.3292, 0.01033, 0.3228, 0.01033, 0.3228, 0.01033, 0.326, 0.01033, 0.326, 0.01033, 0.3228, 0.01033, 0.3228, 0.01033, 0.326, 0.01033, 0.326, 0.01033, 0.326, 0.01033, 0.326, 0.01033, 0.3292, 0.01033, 0.3292, 0.01033, 0.3228, 0.01033, 0.3228, 0.01033, 0.326, 0.01033, 0.326, 0.01033, 0.3228, 0.01033, 0.3228, 0.01033, 0.326, 0.01033, 0.326, 0.01033, 0.3324, 0.01033, 0.3324, 0.01033, 0.3357, 0.01033, 0.3357, 0.01033, 0.3292, 0.01033, 0.3292, 0.01033, 0.3324, 0.01033, 0.3324, 0.01033, 0.3292, 0.01033, 0.3292, 0.01033, 0.3324, 0.01033, 0.3324, 0.01033, 0.326, 0.01033, 0.326, 0.01033, 0.3292, 0.01033, 0.3292, 0.01033, 0.3228, 0.01033, 0.3228, 0.01033, 0.326, 0.01033, 0.326, 0.01033, 0.3228, 0.01033, 0.3228, 0.01033, 0.326, 0.01033, 0.326, 0.01033, 0.326, 0.01033, 0.326, 0.01033, 0.3292, 0.01033, 0.3292, 0.01033, 0.3228, 0.01033, 0.3228, 0.01033, 0.326, 0.01033, 0.326, 0.01033, 0.3228, 0.01033, 0.3228, 0.01033, 0.326, 0.01033, 0.326, 0.01033, 0.3324, 0.01033, 0.3324, 0.01033, 0.3357, 0.01033, 0.3357, 0.01033, 0.3292, 0.01033, 0.3292, 0.01033, 0.3324, 0.01033, 0.3324, 0.01033, 0.3292, 0.01033, 0.3292, 0.01033, 0.3324, 0.01033, 0.3324, 0.01033, 0.3389, 0.01033, 0.3389, 0.01033, 0.3421, 0.01033, 0.3421, 0.01033, 0.3357, 0.01033, 0.3357, 0.01033, 0.3389, 0.01033, 0.3389, 0.01033, 0.3357, 0.01033, 0.3357, 0.01033, 0.3389, 0.01033, 0.3389, 0.01033, 0.3389, 0.01033, 0.3389, 0.01033, 0.3421, 0.01033, 0.3421, 0.01033, 0.3357, 0.01033, 0.3357, 0.01033, 0.3389, 0.01033, 0.3389, 0.01033, 0.3357, 0.01033, 0.3357, 0.01033, 0.3389, 0.01033, 0.3389, 0.01033, 0.3454, 0.01033, 0.3454, 0.01033, 0.3486, 0.01033, 0.3486, 0.01033, 0.3421, 0.01033, 0.3421, 0.01033, 0.3454, 0.01033, 0.3454, 0.01033, 0.3421, 0.01033, 0.3421, 0.01033, 0.3454, 0.01033, 0.3454, 0.01033, 0.326, 0.01033, 0.326, 0.01033, 0.3292, 0.01033, 0.3292, 0.01033, 0.3228, 0.01033, 0.3228, 0.01033, 0.326, 0.01033, 0.326, 0.01033, 0.3228, 0.01033, 0.3228, 0.01033, 0.326, 0.01033, 0.326, 0.01033, 0.326, 0.01033, 0.326, 0.01033, 0.3292, 0.01033, 0.3292, 0.01033, 0.3228, 0.01033, 0.3228, 0.01033, 0.326, 0.01033, 0.326, 0.01033, 0.3228, 0.01033, 0.3228, 0.01033, 0.326, 0.01033, 0.326, 0.01033, 0.3324, 0.01033, 0.3324, 0.01033, 0.3357, 0.01033, 0.3357, 0.01033, 0.3292, 0.01033, 0.3292, 0.01033, 0.3324, 0.01033, 0.3324, 0.01033, 0.3292, 0.01033, 0.3292, 0.01033, 0.3324, 0.01033, 0.3324, 0.01033, 0.326, 0.01033, 0.326, 0.01033, 0.3292, 0.01033, 0.3292, 0.01033, 0.3228, 0.01033, 0.3228, 0.01033, 0.326, 0.01033, 0.326, 0.01033, 0.3228, 0.01033, 0.3228, 0.01033, 0.326, 0.01033, 0.326, 0.01033, 0.326, 0.01033, 0.326, 0.01033, 0.3292, 0.01033, 0.3292, 0.01033, 0.3228, 0.01033, 0.3228, 0.01033, 0.326, 0.01033, 0.326, 0.01033, 0.3228, 0.01033, 0.3228, 0.01033, 0.326, 0.01033, 0.326, 0.01033, 0.3324, 0.01033, 0.3324, 0.01033, 0.3357, 0.01033, 0.3357, 0.01033, 0.3292, 0.01033, 0.3292, 0.01033, 0.3324, 0.01033, 0.3324, 0.01033, 0.3292, 0.01033, 0.3292, 0.01033, 0.3324, 0.01033, 0.3324, 0.01033, 0.3324, 0.01033, 0.3324, 0.01033, 0.3357, 0.01033, 0.3357, 0.01033, 0.3292, 0.01033, 0.3292, 0.01033, 0.3324, 0.01033, 0.3324, 0.01033, 0.3292, 0.01033, 0.3292, 0.01033, 0.3324, 0.01033, 0.3324, 0.01033, 0.3324, 0.01033, 0.3324, 0.01033, 0.3357, 0.01033, 0.3357, 0.01033, 0.3292, 0.01033, 0.3292, 0.01033, 0.3324, 0.01033, 0.3324, 0.01033, 0.3292, 0.01033, 0.3292, 0.01033, 0.3324, 0.01033, 0.3324, 0.01033, 0.3454, 0.01033, 0.3454, 0.01033, 0.3486, 0.01033, 0.3486, 0.01033, 0.3421, 0.01033, 0.3421, 0.01033, 0.3454, 0.01033, 0.3454, 0.01033, 0.3421, 0.01033, 0.3421, 0.01033, 0.3454, 0.01033, 0.3454, 0.01033, 0.3324, 0.01033, 0.3324, 0.01033, 0.3357, 0.01033, 0.3357, 0.01033, 0.3292, 0.01033, 0.3292, 0.01033, 0.3324, 0.01033, 0.3324, 0.01033, 0.3292, 0.01033, 0.3292, 0.01033, 0.3324, 0.01033, 0.3324, 0.01033, 0.3324, 0.01033, 0.3324, 0.01033, 0.3357, 0.01033, 0.3357, 0.01033, 0.3292, 0.01033, 0.3292, 0.01033, 0.3324, 0.01033, 0.3324, 0.01033, 0.3292, 0.01033, 0.3292, 0.01033, 0.3324, 0.01033, 0.3324, 0.01033, 0.3454, 0.01033, 0.3454, 0.01033, 0.3486, 0.01033, 0.3486, 0.01033, 0.3421, 0.01033, 0.3421, 0.01033, 0.3454, 0.01033, 0.3454, 0.01033, 0.3421, 0.01033, 0.3421, 0.01033, 0.3454, 0.01033, 0.3454, 0.01033, 0.3066, 0.01033, 0.3066, 0.01033, 0.3098, 0.01033, 0.3098, 0.01033, 0.3034, 0.01033, 0.3034, 0.01033, 0.3066, 0.01033, 0.3066, 0.01033, 0.3034, 0.01033, 0.3034, 0.01033, 0.3066, 0.01033, 0.3066, 0.01033, 0.3066, 0.01033, 0.3066, 0.01033, 0.3098, 0.01033, 0.3098, 0.01033, 0.3034, 0.01033, 0.3034, 0.01033, 0.3066, 0.01033, 0.3066, 0.01033, 0.3034, 0.01033, 0.3034, 0.01033, 0.3066, 0.01033, 0.3066, 0.01033, 0.3195, 0.01033, 0.3195, 0.01033, 0.3228, 0.01033, 0.3228, 0.01033, 0.3163, 0.01033, 0.3163, 0.01033, 0.3195, 0.01033, 0.3195, 0.01033, 0.3163, 0.01033, 0.3163, 0.01033, 0.3195, 0.01033, 0.3195, 0.01033, 0.3066, 0.01033, 0.3066, 0.01033, 0.3098, 0.01033, 0.3098, 0.01033, 0.3034, 0.01033, 0.3034, 0.01033, 0.3066, 0.01033, 0.3066, 0.01033, 0.3034, 0.01033, 0.3034, 0.01033, 0.3066, 0.01033, 0.3066, 0.01033, 0.3066, 0.01033, 0.3066, 0.01033, 0.3098, 0.01033, 0.3098, 0.01033, 0.3034, 0.01033, 0.3034, 0.01033, 0.3066, 0.01033, 0.3066, 0.01033, 0.3034, 0.01033, 0.3034, 0.01033, 0.3066, 0.01033, 0.3066, 0.01033, 0.3195, 0.01033, 0.3195, 0.01033, 0.3228, 0.01033, 0.3228, 0.01033, 0.3163, 0.01033, 0.3163, 0.01033, 0.3195, 0.01033, 0.3195, 0.01033, 0.3163, 0.01033, 0.3163, 0.01033, 0.3195, 0.01033, 0.3195, 0.01033, 0.3195, 0.01033, 0.3195, 0.01033, 0.3228, 0.01033, 0.3228, 0.01033, 0.3163, 0.01033, 0.3163, 0.01033, 0.3195, 0.01033, 0.3195, 0.01033, 0.3163, 0.01033, 0.3163, 0.01033, 0.3195, 0.01033, 0.3195, 0.01033, 0.3195, 0.01033, 0.3195, 0.01033, 0.3228, 0.01033, 0.3228, 0.01033, 0.3163, 0.01033, 0.3163, 0.01033, 0.3195, 0.01033, 0.3195, 0.01033, 0.3163, 0.01033, 0.3163, 0.01033, 0.3195, 0.01033, 0.3195, 0.01033, 0.3454, 0.01033, 0.3454, 0.01033, 0.3486, 0.01033, 0.3486, 0.01033, 0.3421, 0.01033, 0.3421, 0.01033, 0.3454, 0.01033, 0.3454, 0.01033, 0.3421, 0.01033, 0.3421, 0.01033, 0.3454, 0.01033, 0.3454, 0.01033, 0.3454, 0.01033, 0.3454, 0.01033, 0.3486, 0.01033, 0.3486, 0.01033, 0.3421, 0.01033, 0.3421, 0.01033, 0.3454, 0.01033, 0.3454, 0.01033, 0.3421, 0.01033, 0.3421, 0.01033, 0.3454, 0.01033, 0.3454])
me_plane.materials.append(mat_megamaterial)
me_plane.update()
me_plane_002 = bpy.data.meshes.new('Plane.002')
me_plane_002.from_pydata([(-0.2869, -0.4607, 1.027), (-0.4358, -0.711, 1.027), (-0.1618, -0.5351, 1.027), (-0.3107, -0.7854, 1.027), (-0.06376, -0.563, 1.027), (-0.05543, -0.8542, 1.027), (0.0818, -0.5589, 1.027), (0.09013, -0.85, 1.027), (0.1828, -0.5542, 1.027), (0.3344, -0.8028, 1.027), (0.3071, -0.4784, 1.027), (0.4588, -0.727, 1.027)], [], [(2, 0, 1, 3), (6, 4, 5, 7), (10, 8, 9, 11)])
me_plane_002.polygons.foreach_set('material_index', [1, 1, 1])
_uv = me_plane_002.uv_layers.new(name='UVMap')
_uv.uv.foreach_set('vector', [0.07569, 0.7959, 0.07569, 0.7959, 0.07569, 0.7959, 0.07569, 0.7959, 0.07569, 0.7959, 0.07569, 0.7959, 0.07569, 0.7959, 0.07569, 0.7959, 0.07569, 0.7959, 0.07569, 0.7959, 0.07569, 0.7959, 0.07569, 0.7959])
me_plane_002.materials.append(mat_megamaterial)
me_plane_002.materials.append(mat_megamaterial_emission)
me_plane_002.update()
me_plane_003 = bpy.data.meshes.new('Plane.003')
me_plane_003.from_pydata([(1.0, 0.0, 1.0), (-1.0, 0.0, 1.0), (1.0, -1.0, 1.0), (-1.0, -1.0, 1.0), (1.0, 0.0, 0.0), (-1.0, 0.0, 0.0), (1.0, -1.0, 0.0), (-1.0, -1.0, 0.0)], [], [(3, 1, 5, 7), (0, 2, 6, 4), (2, 0, 1, 3), (6, 2, 3, 7), (4, 6, 7, 5), (0, 4, 5, 1)])
_uv = me_plane_003.uv_layers.new(name='UVMap')
_uv.uv.foreach_set('vector', [0.1908, 0.4262, 0.1908, 0.4262, 0.1908, 0.4262, 0.1908, 0.4262, 0.1908, 0.4262, 0.1908, 0.4262, 0.1908, 0.4262, 0.1908, 0.4262, 0.1908, 0.4262, 0.1908, 0.4262, 0.1908, 0.4262, 0.1908, 0.4262, 0.0, 0.0, 0.0, 0.0, 0.0, 0.0, 0.0, 0.0, 0.0, 0.0, 0.0, 0.0, 0.0, 0.0, 0.0, 0.0, 0.0, 0.0, 0.0, 0.0, 0.0, 0.0, 0.0, 0.0])
me_plane_003.update()

# ---- objects
ob_table = bpy.data.objects.new('Table', me_plane_001)
ob_floor = bpy.data.objects.new('Floor', me_plane)
ob_cards = bpy.data.objects.new('Cards', me_plane_002)
ob_table_collider = bpy.data.objects.new('Table_collider', me_plane_003)

# ---- transforms, parenting, visibility, modifiers, constraints
ob_table.location = (0.0, 0.0, 0.0)
_m = ob_table.modifiers.new('Solidify', 'SOLIDIFY')
_m.thickness = 0.09
_m.use_even_offset = True
ob_floor.location = (0.0, 0.0, 0.0)
ob_cards.location = (0.0, 0.0, 0.0)
ob_table_collider.location = (0.0, 0.0, 0.0)

# ---- collection membership
col_table.objects.link(ob_table)
col_table.objects.link(ob_floor)
col_table.objects.link(ob_cards)
col_table.objects.link(ob_table_collider)

# ---- scene / render settings (as saved in the file)
scene.frame_start = 1; scene.frame_end = 250; scene.frame_set(1)
scene.render.engine = 'BLENDER_EEVEE_NEXT'
scene.render.fps = 30
bpy.context.view_layer.update()

# ---- added for rendering (the .blend has no active camera): camera
cam_auto = bpy.data.cameras.new('AutoCamera')
cam_auto.lens = 50.0
cam_auto.sensor_width = 36.0
cam_auto.clip_end = 1000.0
ob_auto_camera = bpy.data.objects.new('AutoCamera', cam_auto)
scene.collection.objects.link(ob_auto_camera)
ob_auto_camera.location = (20.957, -25.1484, 17.279)
ob_auto_camera.rotation_euler = (1.09748, -7.21219e-08, 0.694738)
scene.camera = ob_auto_camera
bpy.context.view_layer.update()
